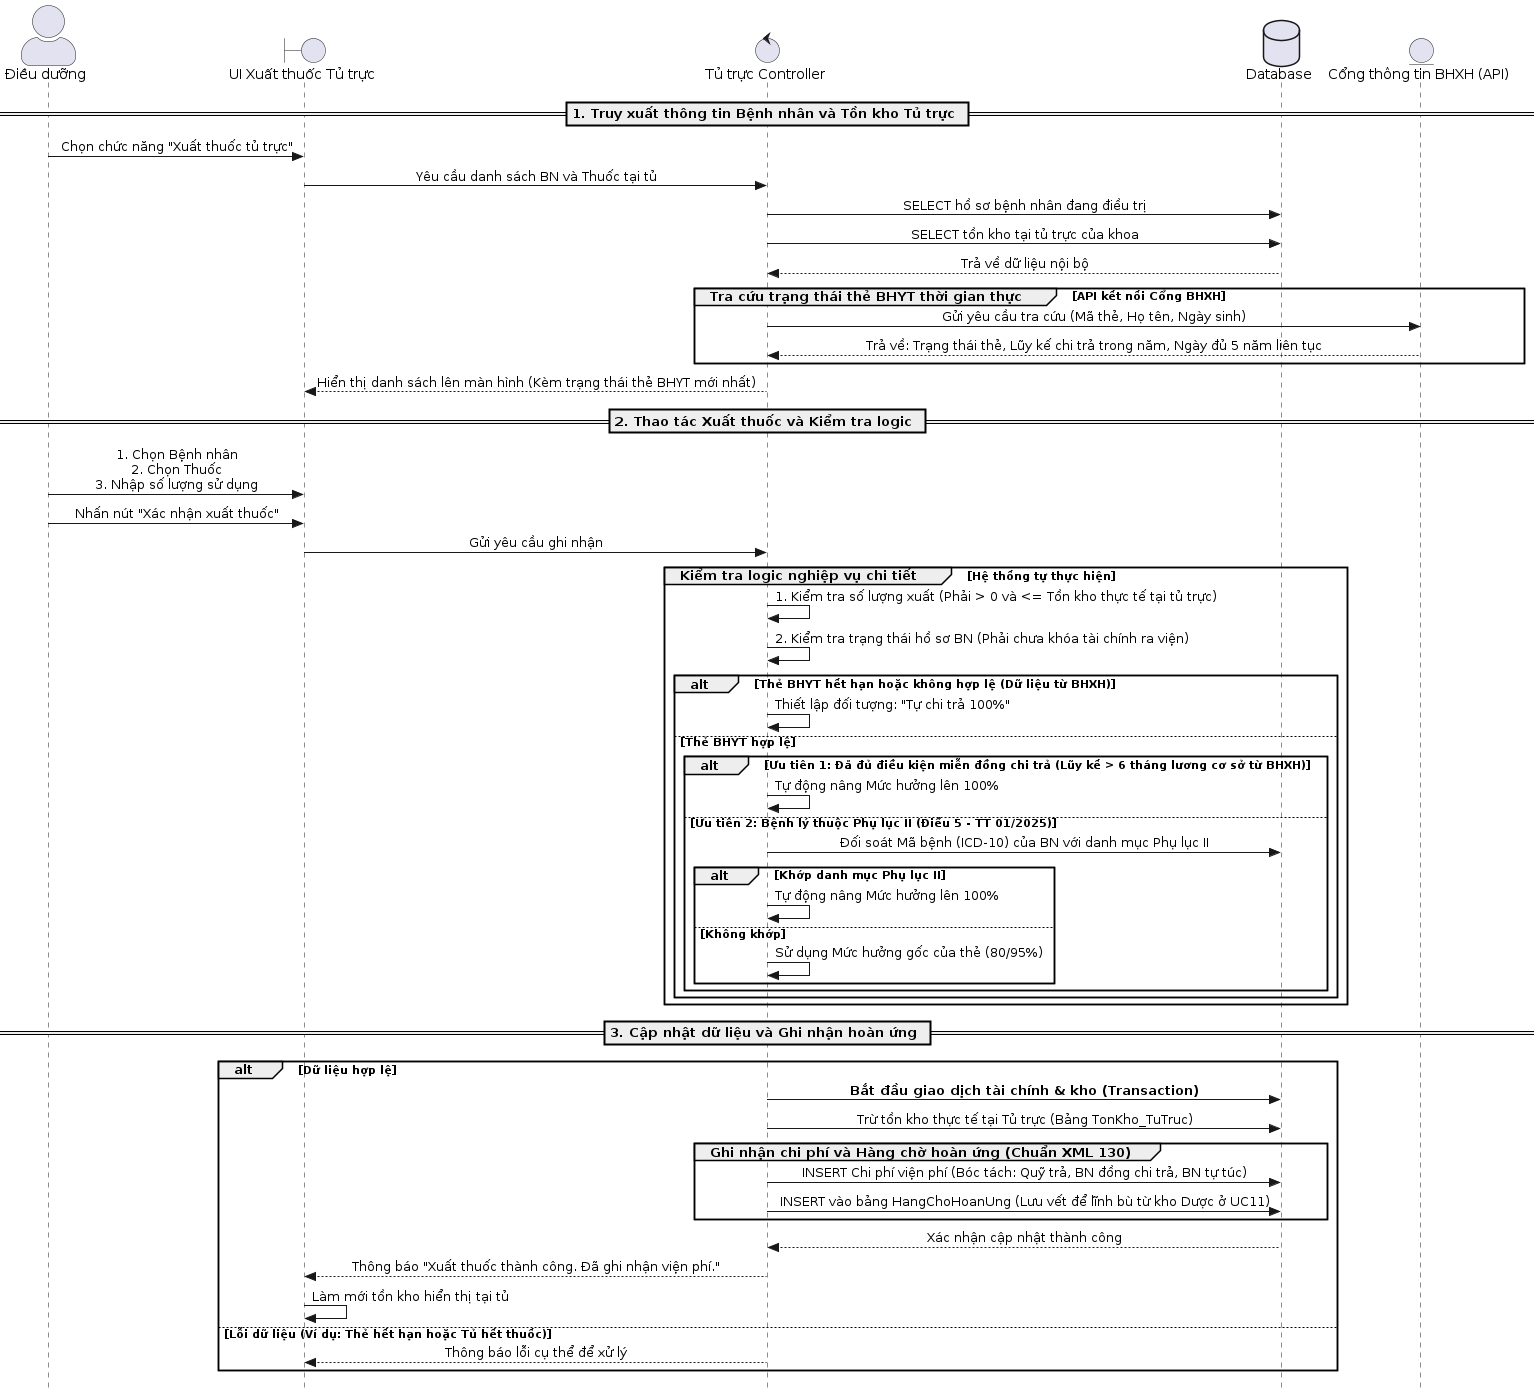

The diagram above was rendered by PlantUML. Its source (embedded in the PNG):
@startuml
skinparam sequenceMessageAlign center
skinparam Style strictuml
skinparam ParticipantPadding 20
skinparam BoxPadding 10
skinparam ActorStyle awesome


actor "Điều dưỡng" as DD
boundary "UI Xuất thuốc Tủ trực" as UI
control "Tủ trực Controller" as Ctrl
database "Database" as DB
entity "Cổng thông tin BHXH (API)" as BHXH

== 1. Truy xuất thông tin Bệnh nhân và Tồn kho Tủ trực ==

DD -> UI: Chọn chức năng "Xuất thuốc tủ trực"
UI -> Ctrl: Yêu cầu danh sách BN và Thuốc tại tủ
Ctrl -> DB: SELECT hồ sơ bệnh nhân đang điều trị
Ctrl -> DB: SELECT tồn kho tại tủ trực của khoa
DB --> Ctrl: Trả về dữ liệu nội bộ

group Tra cứu trạng thái thẻ BHYT thời gian thực [API kết nối Cổng BHXH]
    Ctrl -> BHXH: Gửi yêu cầu tra cứu (Mã thẻ, Họ tên, Ngày sinh)
    BHXH --> Ctrl: Trả về: Trạng thái thẻ, Lũy kế chi trả trong năm, Ngày đủ 5 năm liên tục
end

Ctrl --> UI: Hiển thị danh sách lên màn hình (Kèm trạng thái thẻ BHYT mới nhất)

== 2. Thao tác Xuất thuốc và Kiểm tra logic ==

DD -> UI: 1. Chọn Bệnh nhân\n2. Chọn Thuốc\n3. Nhập số lượng sử dụng
DD -> UI: Nhấn nút "Xác nhận xuất thuốc"
UI -> Ctrl: Gửi yêu cầu ghi nhận

group Kiểm tra logic nghiệp vụ chi tiết [Hệ thống tự thực hiện]
    Ctrl -> Ctrl: 1. Kiểm tra số lượng xuất (Phải > 0 và <= Tồn kho thực tế tại tủ trực)
    Ctrl -> Ctrl: 2. Kiểm tra trạng thái hồ sơ BN (Phải chưa khóa tài chính ra viện)
    
    alt Thẻ BHYT hết hạn hoặc không hợp lệ (Dữ liệu từ BHXH)
        Ctrl -> Ctrl: Thiết lập đối tượng: "Tự chi trả 100%"
    else Thẻ BHYT hợp lệ
        alt Ưu tiên 1: Đã đủ điều kiện miễn đồng chi trả (Lũy kế > 6 tháng lương cơ sở từ BHXH)
            Ctrl -> Ctrl: Tự động nâng Mức hưởng lên 100%
        else Ưu tiên 2: Bệnh lý thuộc Phụ lục II (Điều 5 - TT 01/2025)
            Ctrl -> DB: Đối soát Mã bệnh (ICD-10) của BN với danh mục Phụ lục II
            alt Khớp danh mục Phụ lục II
                Ctrl -> Ctrl: Tự động nâng Mức hưởng lên 100%
            else Không khớp
                Ctrl -> Ctrl: Sử dụng Mức hưởng gốc của thẻ (80/95%)
            end
        end
    end
end

== 3. Cập nhật dữ liệu và Ghi nhận hoàn ứng ==

alt Dữ liệu hợp lệ
    Ctrl -> DB: **Bắt đầu giao dịch tài chính & kho (Transaction)**
    
    Ctrl -> DB: Trừ tồn kho thực tế tại Tủ trực (Bảng TonKho_TuTruc)
    
    group Ghi nhận chi phí và Hàng chờ hoàn ứng (Chuẩn XML 130)
        Ctrl -> DB: INSERT Chi phí viện phí (Bóc tách: Quỹ trả, BN đồng chi trả, BN tự túc)
        Ctrl -> DB: INSERT vào bảng HangChoHoanUng (Lưu vết để lĩnh bù từ kho Dược ở UC11)
    end
    
    DB --> Ctrl: Xác nhận cập nhật thành công
    Ctrl --> UI: Thông báo "Xuất thuốc thành công. Đã ghi nhận viện phí."
    UI -> UI: Làm mới tồn kho hiển thị tại tủ
else Lỗi dữ liệu (Ví dụ: Thẻ hết hạn hoặc Tủ hết thuốc)
    Ctrl --> UI: Thông báo lỗi cụ thể để xử lý
end
@enduml